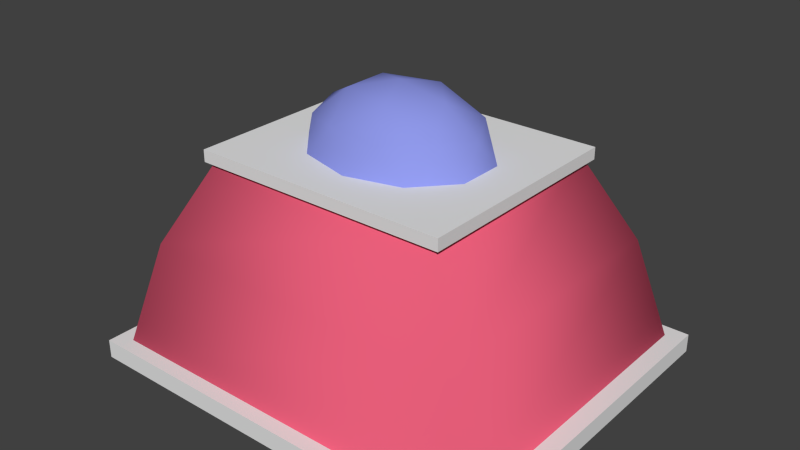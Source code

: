 # Source: test_opacity.blend  (saved by Blender 2.64.0; exported with 4.5.12 LTS)
import bpy
from mathutils import Matrix  # noqa: F401  (used for matrix-valued properties, if any)

bpy.ops.wm.read_factory_settings(use_empty=True)
scene = bpy.context.scene
scene.name = 'Scene'

# ---- collections
col_collection_1 = bpy.data.collections.new('Collection 1'); scene.collection.children.link(col_collection_1)

# ---- materials (node trees are filled in below, after node groups)
mat_transball = bpy.data.materials.new('Transball')
mat_transball.alpha_threshold = 0.0
mat_transball.use_transparent_shadow = False
mat_transball.diffuse_color = (0.2704, 0.3086, 0.8, 1.0)
mat_transball.roughness = 0.5
mat_transball.line_color = (0.0, 0.0, 0.0, 0.5)
mat_material = bpy.data.materials.new('Material')
mat_material.alpha_threshold = 0.0
mat_material.use_transparent_shadow = False
mat_material.roughness = 0.5
mat_material.line_color = (0.0, 0.0, 0.0, 1.0)
mat_transmat = bpy.data.materials.new('Transmat')
mat_transmat.alpha_threshold = 0.0
mat_transmat.use_transparent_shadow = False
mat_transmat.diffuse_color = (0.8, 0.112, 0.1937, 1.0)
mat_transmat.roughness = 0.5
mat_transmat.line_color = (0.0, 0.0, 0.0, 0.5)

# ---- material node trees

# ---- world
world_world = bpy.data.worlds.new('World'); scene.world = world_world
world_world.color = (0.05088, 0.05088, 0.05088)
world_world.use_sun_shadow = False
world_world.sun_shadow_jitter_overblur = 0.0
world_world.cycles.sampling_method = 'MANUAL'
world_world.cycles.sample_map_resolution = 256

# ---- meshes
me_icosphere = bpy.data.meshes.new('Icosphere')
me_icosphere.from_pydata([(0.4323, -1.084, 0.4893), (-1.132, -0.6697, 0.4893), (-1.132, 0.6697, 0.4893), (0.4323, 1.084, 0.4893), (1.399, 0.0, 0.4893), (0.0, 0.0, 1.094), (1.487, 0.3936, 0.0), (1.487, -0.3936, 0.0), (0.9193, -1.031, 0.0), (0.0, -1.274, 0.0), (-0.9193, -1.031, 0.0), (-1.487, -0.3936, 0.0), (-1.487, 0.3936, 0.0), (-0.9193, 1.031, 0.0), (0.0, 1.274, 0.0), (0.9193, 1.031, 0.0), (1.076, -0.6369, 0.5753), (-0.4111, -1.031, 0.5753), (-1.33, 0.0, 0.5753), (-0.4111, 1.031, 0.5753), (1.076, 0.6369, 0.5753), (0.8222, 0.0, 0.9308), (0.2541, -0.6369, 0.9308), (-0.6652, -0.3936, 0.9308), (-0.6652, 0.3936, 0.9308), (0.2541, 0.6369, 0.9308)], [], [(0, 16, 22), (1, 17, 23), (2, 18, 24), (3, 19, 25), (4, 20, 21), (7, 6, 4), (9, 8, 0), (11, 10, 1), (13, 12, 2), (15, 14, 3), (8, 16, 0), (8, 7, 16), (7, 4, 16), (10, 17, 1), (10, 9, 17), (9, 0, 17), (12, 18, 2), (12, 11, 18), (11, 1, 18), (14, 19, 3), (14, 13, 19), (13, 2, 19), (6, 20, 4), (6, 15, 20), (15, 3, 20), (22, 21, 5), (22, 16, 21), (16, 4, 21), (23, 22, 5), (23, 17, 22), (17, 0, 22), (24, 23, 5), (24, 18, 23), (18, 1, 23), (25, 24, 5), (25, 19, 24), (19, 2, 24), (21, 25, 5), (21, 20, 25), (20, 3, 25)])
me_icosphere.polygons.foreach_set('use_smooth', [True] * 40)
_uv = me_icosphere.uv_layers.new(name='UVMap')
_uv.uv.foreach_set('vector', [0.2527, 0.6656, 0.3435, 0.6031, 0.3303, 0.802, 0.01662, 0.8008, 0.1627, 0.7791, 0.07593, 0.9751, 0.7668, 0.6858, 0.8642, 0.7953, 0.6822, 0.8201, 0.5976, 0.5247, 0.6739, 0.6205, 0.5671, 0.6915, 0.4211, 0.514, 0.5093, 0.5228, 0.4459, 0.684, 0.3515, 0.4037, 0.4561, 0.3513, 0.4211, 0.514, 0.1693, 0.5793, 0.2596, 0.4899, 0.2527, 0.6656, 0.9561, 0.6487, 1.068, 0.6418, 1.017, 0.8008, 0.7596, 0.5101, 0.8515, 0.5963, 0.7668, 0.6858, 0.5679, 0.3582, 0.6693, 0.4207, 0.5976, 0.5247, 0.2596, 0.4899, 0.3435, 0.6031, 0.2527, 0.6656, 0.2596, 0.4899, 0.3515, 0.4037, 0.3435, 0.6031, 0.3515, 0.4037, 0.4211, 0.514, 0.3435, 0.6031, 0.06786, 0.6418, 0.1627, 0.7791, 0.01662, 0.8008, 0.06786, 0.6418, 0.1693, 0.5793, 0.1627, 0.7791, 0.1693, 0.5793, 0.2527, 0.6656, 0.1627, 0.7791, 0.8515, 0.5963, 0.8642, 0.7953, 0.7668, 0.6858, 0.8515, 0.5963, 0.9561, 0.6487, 0.8642, 0.7953, 0.9561, 0.6487, 1.017, 0.8008, 0.8642, 0.7953, 0.6693, 0.4207, 0.6739, 0.6205, 0.5976, 0.5247, 0.6693, 0.4207, 0.7596, 0.5101, 0.6739, 0.6205, 0.7596, 0.5101, 0.7668, 0.6858, 0.6739, 0.6205, 0.4561, 0.3513, 0.5093, 0.5228, 0.4211, 0.514, 0.4561, 0.3513, 0.5679, 0.3582, 0.5093, 0.5228, 0.5679, 0.3582, 0.5976, 0.5247, 0.5093, 0.5228, 0.3303, 0.802, 0.4459, 0.684, 0.5, 0.8463, 0.3303, 0.802, 0.3435, 0.6031, 0.4459, 0.684, 0.3435, 0.6031, 0.4211, 0.514, 0.4459, 0.684, 0.07593, 0.9751, 0.3303, 0.802, 0.5, 0.8463, 0.07593, 0.9751, 0.1627, 0.7791, 0.3303, 0.802, 0.1627, 0.7791, 0.2527, 0.6656, 0.3303, 0.802, 0.6822, 0.8201, 1.076, 0.9751, 0.5, 0.8463, 0.6822, 0.8201, 0.8642, 0.7953, 1.076, 0.9751, 0.8642, 0.7953, 1.017, 0.8008, 1.076, 0.9751, 0.5671, 0.6915, 0.6822, 0.8201, 0.5, 0.8463, 0.5671, 0.6915, 0.6739, 0.6205, 0.6822, 0.8201, 0.6739, 0.6205, 0.7668, 0.6858, 0.6822, 0.8201, 0.4459, 0.684, 0.5671, 0.6915, 0.5, 0.8463, 0.4459, 0.684, 0.5093, 0.5228, 0.5671, 0.6915, 0.5093, 0.5228, 0.5976, 0.5247, 0.5671, 0.6915])
me_icosphere.materials.append(mat_transball)
me_icosphere.use_remesh_preserve_volume = False
me_icosphere.use_remesh_preserve_attributes = False
me_icosphere.use_mirror_vertex_groups = False
me_icosphere.update()
me_cube_003 = bpy.data.meshes.new('Cube.003')
me_cube_003.from_pydata([(-0.7103, -0.7103, -2.81), (-0.7103, 0.7103, -2.81), (0.7103, 0.7103, -2.81), (0.7103, -0.7103, -2.81), (-0.7103, -0.7103, -1.389), (-0.7103, 0.7103, -1.389), (0.7103, 0.7103, -1.389), (0.7103, -0.7103, -1.389), (-0.8841, 0.8841, -2.099), (-0.8841, -0.8841, -2.099), (0.8841, 0.8841, -2.099), (0.8841, -0.8841, -2.099), (-2.196, -1.892, -0.1002), (-2.196, 1.892, -0.1002), (2.196, 1.892, -0.1002), (2.196, -1.892, -0.1002), (-2.196, -1.892, 0.1002), (-2.196, 1.892, 0.1002), (2.196, 1.892, 0.1002), (2.196, -1.892, 0.1002), (-3.544, -3.06, -3.536), (-3.544, 3.06, -3.536), (3.544, 3.06, -3.536), (3.544, -3.06, -3.536), (-3.544, -3.06, -3.219), (-3.544, 3.06, -3.219), (3.544, 3.06, -3.219), (3.544, -3.06, -3.219)], [], [(9, 8, 1, 0), (8, 10, 2, 1), (10, 11, 3, 2), (11, 9, 0, 3), (0, 1, 2, 3), (7, 6, 5, 4), (4, 5, 8, 9), (5, 6, 10, 8), (6, 7, 11, 10), (7, 4, 9, 11), (16, 17, 13, 12), (17, 18, 14, 13), (18, 19, 15, 14), (19, 16, 12, 15), (12, 13, 14, 15), (19, 18, 17, 16), (24, 25, 21, 20), (25, 26, 22, 21), (26, 27, 23, 22), (27, 24, 20, 23), (20, 21, 22, 23), (27, 26, 25, 24)])
_uv = me_cube_003.uv_layers.new(name='UVMap')
_uv.uv.foreach_set('vector', [0.1673, 0.4136, 0.166, 0.0, 0.3323, 0.04015, 0.3333, 0.3725, 0.1673, 0.8273, 0.166, 0.4136, 0.3323, 0.4538, 0.3333, 0.7861, 0.5006, 0.4136, 0.4994, 0.0, 0.6656, 0.04015, 0.6667, 0.3725, 0.5006, 0.8273, 0.4994, 0.4136, 0.6656, 0.4538, 0.6667, 0.7861, 0.999, 0.747, 0.6667, 0.746, 0.6677, 0.4136, 1.0, 0.4147, 0.6667, 0.4126, 0.6677, 0.0803, 1.0, 0.08132, 0.999, 0.4136, 0.00102, 0.3735, 0.0, 0.04117, 0.166, 0.0, 0.1673, 0.4136, 0.00102, 0.7871, 2.789e-08, 0.4548, 0.166, 0.4136, 0.1673, 0.8273, 0.3344, 0.3735, 0.3333, 0.04117, 0.4994, 0.0, 0.5006, 0.4136, 0.3344, 0.7871, 0.3333, 0.4548, 0.4994, 0.4136, 0.5006, 0.8273, 0.9748, 1.019, 0.9733, 0.5475, 0.9983, 0.5474, 0.9998, 1.019, 0.9733, 0.5473, 0.975, 0.0, 1.0, 7.664e-05, 0.9983, 0.5474, 0.9481, 1.019, 0.9467, 0.5475, 0.9717, 0.5474, 0.9731, 1.019, 0.9484, 0.5474, 0.9467, 7.667e-05, 0.9717, 0.0, 0.9733, 0.5473, 0.945, 0.5488, 0.4733, 0.5473, 0.475, 0.0, 0.9467, 0.001447, 0.001679, 0.0, 0.4733, 0.001447, 0.4717, 0.5488, 0.0, 0.5473, 0.9754, 1.019, 0.9739, 0.5471, 0.9983, 0.547, 0.9998, 1.019, 0.9739, 0.5469, 0.9756, 0.0, 1.0, 7.492e-05, 0.9983, 0.547, 0.9493, 1.019, 0.9478, 0.5471, 0.9722, 0.547, 0.9737, 1.019, 0.9495, 0.547, 0.9478, 7.492e-05, 0.9722, 0.0, 0.9739, 0.5469, 0.9461, 0.5484, 0.4739, 0.5469, 0.4756, 0.0, 0.9478, 0.001449, 0.001678, 0.0, 0.4739, 0.001449, 0.4722, 0.5484, 0.0, 0.5469])
me_cube_003.materials.append(mat_material)
me_cube_003.use_remesh_preserve_volume = False
me_cube_003.use_remesh_preserve_attributes = False
me_cube_003.use_mirror_vertex_groups = False
me_cube_003.update()
me_cube_001 = bpy.data.meshes.new('Cube.001')
me_cube_001.from_pydata([(-3.272, -2.825, -0.1461), (-3.272, 2.825, -0.1461), (3.272, 2.825, -0.1461), (3.272, -2.825, -0.1461), (-2.037, -1.758, 3.126), (-2.037, 1.758, 3.126), (2.037, 1.758, 3.126), (2.037, -1.758, 3.126), (-2.789, 2.408, 1.678), (-2.789, -2.408, 1.678), (2.789, 2.408, 1.678), (2.789, -2.408, 1.678)], [], [(9, 8, 1, 0), (8, 10, 2, 1), (10, 11, 3, 2), (11, 9, 0, 3), (4, 5, 8, 9), (5, 6, 10, 8), (6, 7, 11, 10), (7, 4, 9, 11)])
me_cube_001.polygons.foreach_set('use_smooth', [True] * 8)
_uv = me_cube_001.uv_layers.new(name='UVMap')
_uv.uv.foreach_set('vector', [0.1286, 0.9284, 0.1274, 0.5495, 0.2749, 0.5162, 0.2762, 0.9608, 0.8435, 0.4773, 0.8422, 0.03846, 0.9886, 0.0, 0.9901, 0.5149, 0.5747, 0.927, 0.5736, 0.5481, 0.721, 0.5149, 0.7224, 0.9594, 0.5702, 0.4764, 0.5715, 0.03756, 0.7181, 0.0, 0.7166, 0.5149, 0.0008488, 0.8777, 0.0, 0.601, 0.1274, 0.5495, 0.1286, 0.9284, 0.7191, 0.4185, 0.7181, 0.09805, 0.8422, 0.03846, 0.8435, 0.4773, 0.447, 0.8763, 0.4461, 0.5996, 0.5736, 0.5481, 0.5747, 0.927, 0.4461, 0.4168, 0.4471, 0.09639, 0.5715, 0.03756, 0.5702, 0.4764])
me_cube_001.materials.append(mat_transmat)
me_cube_001.use_remesh_preserve_volume = False
me_cube_001.use_remesh_preserve_attributes = False
me_cube_001.use_mirror_vertex_groups = False
me_cube_001.update()

# ---- objects
ob_transball = bpy.data.objects.new('Transball', me_icosphere)
ob_nontrans = bpy.data.objects.new('Nontrans', me_cube_003)
ob_transcube = bpy.data.objects.new('Transcube', me_cube_001)

# ---- transforms, parenting, visibility, modifiers, constraints
ob_transball.location = (0.0, 0.0, 3.467)
ob_transball.lineart.crease_threshold = 0.0
ob_nontrans.location = (0.0, 0.0, 3.378)
ob_nontrans.lineart.crease_threshold = 0.0
ob_transcube.location = (0.0, 0.0, 0.231)
ob_transcube.lineart.crease_threshold = 0.0

# ---- collection membership
col_collection_1.objects.link(ob_transball)
col_collection_1.objects.link(ob_nontrans)
col_collection_1.objects.link(ob_transcube)

# ---- scene / render settings (as saved in the file)
scene.frame_start = 1; scene.frame_end = 250; scene.frame_set(1)
scene.render.engine = 'BLENDER_EEVEE_NEXT'
scene.render.image_settings.color_mode = 'RGB'
scene.render.image_settings.compression = 90
scene.render.resolution_percentage = 50
scene.render.dither_intensity = 0.0
scene.render.bake_margin = 2
scene.render.bake_bias = 0.0
scene.cycles.use_denoising = False
scene.cycles.samples = 10
scene.cycles.sampling_pattern = 'TABULATED_SOBOL'
scene.cycles.light_sampling_threshold = 0.0
scene.cycles.use_adaptive_sampling = False
scene.cycles.use_light_tree = False
scene.cycles.blur_glossy = 0.0
scene.cycles.volume_bounces = 1
scene.cycles.pixel_filter_type = 'GAUSSIAN'
scene.cycles.sample_clamp_indirect = 0.0
scene.view_settings.view_transform = 'Standard'
bpy.context.view_layer.update()

# ---- added for rendering (the .blend has no active camera and no usable light): camera, sun
cam_auto = bpy.data.cameras.new('AutoCamera')
cam_auto.lens = 50.0
cam_auto.sensor_width = 36.0
cam_auto.clip_end = 1000.0
ob_auto_camera = bpy.data.objects.new('AutoCamera', cam_auto)
scene.collection.objects.link(ob_auto_camera)
ob_auto_camera.location = (9.70197, -11.6424, 9.96317)
ob_auto_camera.rotation_euler = (1.09748, -7.21219e-08, 0.694738)
scene.camera = ob_auto_camera
light_auto_sun = bpy.data.lights.new('AutoSun', 'SUN')
light_auto_sun.energy = 3.0
light_auto_sun.angle = 0.0523599
ob_auto_sun = bpy.data.objects.new('AutoSun', light_auto_sun)
scene.collection.objects.link(ob_auto_sun)
ob_auto_sun.rotation_euler = (0.872665, 0.174533, 0.523599)
bpy.context.view_layer.update()
